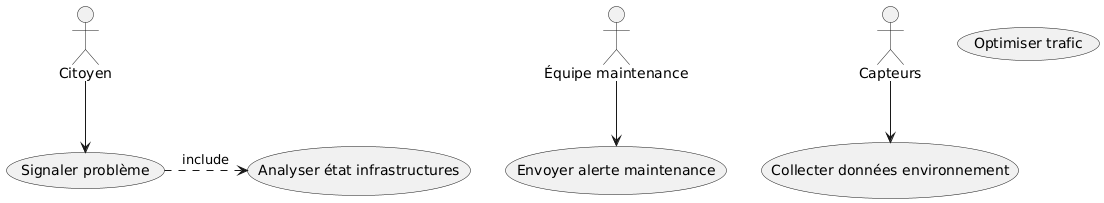

The diagram above was rendered by PlantUML. Its source (embedded in the PNG):
@startuml
actor Citoyen
actor "Équipe maintenance" as Maintenance
actor Capteurs

usecase "Signaler problème" as UC1
usecase "Analyser état infrastructures" as UC2
usecase "Envoyer alerte maintenance" as UC3
usecase "Collecter données environnement" as UC4
usecase "Optimiser trafic" as UC5

Citoyen --> UC1
Maintenance --> UC3
Capteurs --> UC4
UC1 .> UC2 : include
@enduml